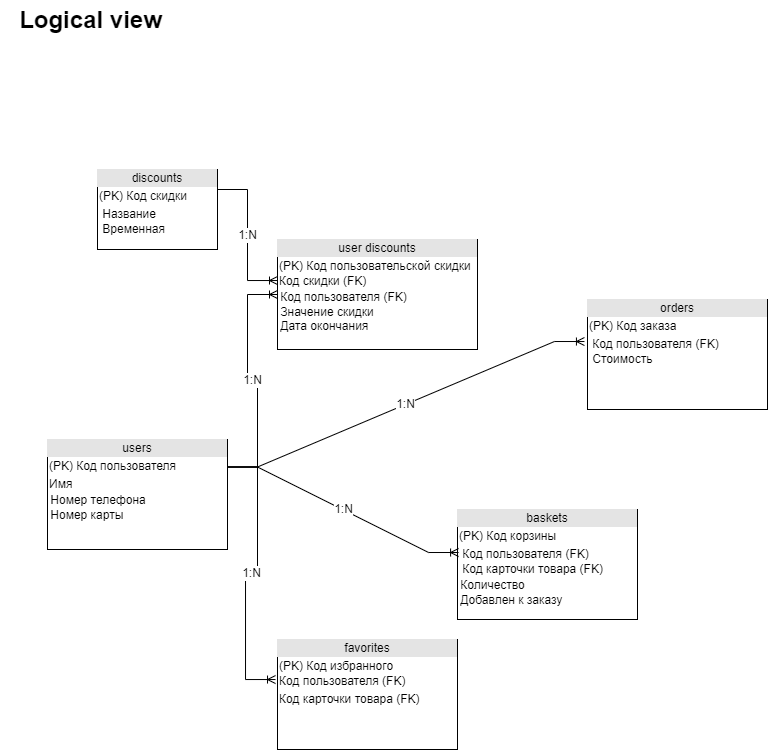

The diagram above was exported from draw.io. Its source (the exported page's mxGraphModel, read from the mxfile embedded in the PNG):
<mxGraphModel dx="2249" dy="1963" grid="1" gridSize="10" guides="1" tooltips="1" connect="1" arrows="1" fold="1" page="1" pageScale="1" pageWidth="827" pageHeight="1169" math="0" shadow="0">
  <root>
    <mxCell id="0" />
    <mxCell id="1" parent="0" />
    <mxCell id="G4Muuj0erL9HkSHH67Qf-1" value="&lt;div style=&quot;text-align: center; box-sizing: border-box; width: 100%; background: rgb(228, 228, 228); padding: 2px;&quot;&gt;users&lt;/div&gt;&lt;table style=&quot;width:100%;font-size:1em;&quot; cellpadding=&quot;2&quot; cellspacing=&quot;0&quot;&gt;&lt;tbody&gt;&lt;tr&gt;&lt;td&gt;(PK) Код пользователя&lt;/td&gt;&lt;td&gt;&lt;br&gt;&lt;/td&gt;&lt;/tr&gt;&lt;tr&gt;&lt;td&gt;Имя&lt;/td&gt;&lt;td&gt;&lt;/td&gt;&lt;/tr&gt;&lt;/tbody&gt;&lt;/table&gt;&lt;span style=&quot;white-space: pre;&quot;&gt; Номер телефона&lt;br&gt; Номер карты&lt;span style=&quot;white-space: pre;&quot;&gt;&#09;&lt;/span&gt;&lt;/span&gt;" style="verticalAlign=top;align=left;overflow=fill;html=1;" parent="1" vertex="1">
      <mxGeometry x="-780" y="-730" width="180" height="110" as="geometry" />
    </mxCell>
    <mxCell id="G4Muuj0erL9HkSHH67Qf-2" value="&lt;div style=&quot;text-align: center; box-sizing: border-box; width: 100%; background: rgb(228, 228, 228); padding: 2px;&quot;&gt;baskets&lt;/div&gt;&lt;table style=&quot;width:100%;font-size:1em;&quot; cellpadding=&quot;2&quot; cellspacing=&quot;0&quot;&gt;&lt;tbody&gt;&lt;tr&gt;&lt;td&gt;(PK) Код корзины&lt;/td&gt;&lt;td&gt;&lt;br&gt;&lt;/td&gt;&lt;/tr&gt;&lt;tr&gt;&lt;td&gt;&amp;nbsp;Код пользователя (FK)&lt;br&gt;&amp;nbsp;Код карточки товара (FK)&lt;/td&gt;&lt;td&gt;&lt;/td&gt;&lt;/tr&gt;&lt;/tbody&gt;&lt;/table&gt;&amp;nbsp;Количество&lt;br&gt;&amp;nbsp;Добавлен к заказу" style="verticalAlign=top;align=left;overflow=fill;html=1;" parent="1" vertex="1">
      <mxGeometry x="-370" y="-660" width="180" height="110" as="geometry" />
    </mxCell>
    <mxCell id="G4Muuj0erL9HkSHH67Qf-3" value="&lt;div style=&quot;text-align: center; box-sizing: border-box; width: 100%; background: rgb(228, 228, 228); padding: 2px;&quot;&gt;favorites&lt;/div&gt;&lt;table style=&quot;width:100%;font-size:1em;&quot; cellpadding=&quot;2&quot; cellspacing=&quot;0&quot;&gt;&lt;tbody&gt;&lt;tr&gt;&lt;td&gt;(PK) Код избранного&lt;br&gt;Код пользователя (FK)&lt;/td&gt;&lt;td&gt;&lt;/td&gt;&lt;/tr&gt;&lt;tr&gt;&lt;td&gt;Код карточки товара (FK)&lt;/td&gt;&lt;td&gt;&lt;br&gt;&lt;/td&gt;&lt;/tr&gt;&lt;/tbody&gt;&lt;/table&gt;&amp;nbsp;&lt;span style=&quot;white-space: pre;&quot;&gt;&#09;&lt;/span&gt;" style="verticalAlign=top;align=left;overflow=fill;html=1;" parent="1" vertex="1">
      <mxGeometry x="-550" y="-530" width="180" height="110" as="geometry" />
    </mxCell>
    <mxCell id="G4Muuj0erL9HkSHH67Qf-4" value="&lt;div style=&quot;text-align: center; box-sizing: border-box; width: 100%; background: rgb(228, 228, 228); padding: 2px;&quot;&gt;orders&lt;/div&gt;&lt;table style=&quot;width:100%;font-size:1em;&quot; cellpadding=&quot;2&quot; cellspacing=&quot;0&quot;&gt;&lt;tbody&gt;&lt;tr&gt;&lt;td&gt;(PK) Код заказа&lt;/td&gt;&lt;td&gt;&lt;/td&gt;&lt;/tr&gt;&lt;tr&gt;&lt;td&gt;&amp;nbsp;Код пользователя (FK)&lt;br&gt;&amp;nbsp;Стоимость&amp;nbsp;&lt;/td&gt;&lt;td&gt;&lt;/td&gt;&lt;/tr&gt;&lt;/tbody&gt;&lt;/table&gt;" style="verticalAlign=top;align=left;overflow=fill;html=1;" parent="1" vertex="1">
      <mxGeometry x="-240" y="-870" width="180" height="110" as="geometry" />
    </mxCell>
    <mxCell id="G4Muuj0erL9HkSHH67Qf-5" value="&lt;div style=&quot;text-align: center; box-sizing: border-box; width: 100%; background: rgb(228, 228, 228); padding: 2px;&quot;&gt;user discounts&lt;/div&gt;&lt;table style=&quot;width:100%;font-size:1em;&quot; cellpadding=&quot;2&quot; cellspacing=&quot;0&quot;&gt;&lt;tbody&gt;&lt;tr&gt;&lt;td&gt;(PK) Код пользовательской скидки&lt;br&gt;Код скидки (FK)&lt;/td&gt;&lt;td&gt;&lt;/td&gt;&lt;/tr&gt;&lt;/tbody&gt;&lt;/table&gt;&lt;span style=&quot;&quot;&gt;&amp;nbsp;Код пользователя (FK)&lt;br&gt;&amp;nbsp;Значение скидки&lt;br&gt;&amp;nbsp;Дата окончания&lt;br&gt;&lt;/span&gt;" style="verticalAlign=top;align=left;overflow=fill;html=1;" parent="1" vertex="1">
      <mxGeometry x="-550" y="-930" width="200" height="110" as="geometry" />
    </mxCell>
    <mxCell id="G4Muuj0erL9HkSHH67Qf-6" value="&lt;div style=&quot;text-align: center; box-sizing: border-box; width: 100%; background: rgb(228, 228, 228); padding: 2px;&quot;&gt;discounts&lt;/div&gt;&lt;table style=&quot;width:100%;font-size:1em;&quot; cellpadding=&quot;2&quot; cellspacing=&quot;0&quot;&gt;&lt;tbody&gt;&lt;tr&gt;&lt;td&gt;(PK) Код скидки&lt;/td&gt;&lt;td&gt;&lt;br&gt;&lt;/td&gt;&lt;/tr&gt;&lt;tr&gt;&lt;td&gt;&amp;nbsp;Название&lt;br&gt;&amp;nbsp;Временная&lt;/td&gt;&lt;td&gt;&lt;/td&gt;&lt;/tr&gt;&lt;/tbody&gt;&lt;/table&gt;&lt;span style=&quot;&quot;&gt;&lt;br&gt;&lt;/span&gt;" style="verticalAlign=top;align=left;overflow=fill;html=1;" parent="1" vertex="1">
      <mxGeometry x="-730" y="-1000" width="120" height="80" as="geometry" />
    </mxCell>
    <mxCell id="G4Muuj0erL9HkSHH67Qf-7" value="Logical view" style="text;strokeColor=none;fillColor=none;html=1;fontSize=24;fontStyle=1;verticalAlign=middle;align=center;" parent="1" vertex="1">
      <mxGeometry x="-827" y="-1169" width="180" height="40" as="geometry" />
    </mxCell>
    <mxCell id="Xyot6Av-QGw6cZ6fnjsu-3" value="1:N" style="edgeStyle=entityRelationEdgeStyle;fontSize=12;html=1;endArrow=ERoneToMany;rounded=0;exitX=1;exitY=0.25;exitDx=0;exitDy=0;entryX=0;entryY=0.5;entryDx=0;entryDy=0;" parent="1" source="G4Muuj0erL9HkSHH67Qf-1" target="G4Muuj0erL9HkSHH67Qf-5" edge="1">
      <mxGeometry width="100" height="100" relative="1" as="geometry">
        <mxPoint x="-370" y="-550" as="sourcePoint" />
        <mxPoint x="-437" y="-760" as="targetPoint" />
      </mxGeometry>
    </mxCell>
    <mxCell id="Xyot6Av-QGw6cZ6fnjsu-4" value="1:N" style="edgeStyle=entityRelationEdgeStyle;fontSize=12;html=1;endArrow=ERoneToMany;rounded=0;exitX=1;exitY=0.25;exitDx=0;exitDy=0;entryX=0;entryY=0.373;entryDx=0;entryDy=0;entryPerimeter=0;" parent="1" source="G4Muuj0erL9HkSHH67Qf-6" target="G4Muuj0erL9HkSHH67Qf-5" edge="1">
      <mxGeometry width="100" height="100" relative="1" as="geometry">
        <mxPoint x="-710" y="-862.5" as="sourcePoint" />
        <mxPoint x="-560" y="-880" as="targetPoint" />
      </mxGeometry>
    </mxCell>
    <mxCell id="Xyot6Av-QGw6cZ6fnjsu-5" value="1:N" style="edgeStyle=entityRelationEdgeStyle;fontSize=12;html=1;endArrow=ERoneToMany;rounded=0;exitX=1;exitY=0.25;exitDx=0;exitDy=0;entryX=-0.011;entryY=0.364;entryDx=0;entryDy=0;entryPerimeter=0;" parent="1" source="G4Muuj0erL9HkSHH67Qf-1" target="G4Muuj0erL9HkSHH67Qf-3" edge="1">
      <mxGeometry width="100" height="100" relative="1" as="geometry">
        <mxPoint x="-570" y="-702.5" as="sourcePoint" />
        <mxPoint x="-480" y="-630" as="targetPoint" />
      </mxGeometry>
    </mxCell>
    <mxCell id="Xyot6Av-QGw6cZ6fnjsu-6" value="1:N" style="edgeStyle=entityRelationEdgeStyle;fontSize=12;html=1;endArrow=ERoneToMany;rounded=0;exitX=1;exitY=0.25;exitDx=0;exitDy=0;entryX=-0.017;entryY=0.382;entryDx=0;entryDy=0;entryPerimeter=0;" parent="1" source="G4Muuj0erL9HkSHH67Qf-1" target="G4Muuj0erL9HkSHH67Qf-4" edge="1">
      <mxGeometry width="100" height="100" relative="1" as="geometry">
        <mxPoint x="-560" y="-692.5" as="sourcePoint" />
        <mxPoint x="-380" y="-765" as="targetPoint" />
      </mxGeometry>
    </mxCell>
    <mxCell id="Xyot6Av-QGw6cZ6fnjsu-7" value="1:N" style="edgeStyle=entityRelationEdgeStyle;fontSize=12;html=1;endArrow=ERoneToMany;rounded=0;exitX=1;exitY=0.25;exitDx=0;exitDy=0;entryX=0.006;entryY=0.391;entryDx=0;entryDy=0;entryPerimeter=0;" parent="1" source="G4Muuj0erL9HkSHH67Qf-1" target="G4Muuj0erL9HkSHH67Qf-2" edge="1">
      <mxGeometry width="100" height="100" relative="1" as="geometry">
        <mxPoint x="-330" y="-670" as="sourcePoint" />
        <mxPoint x="-230" y="-770" as="targetPoint" />
      </mxGeometry>
    </mxCell>
  </root>
</mxGraphModel>